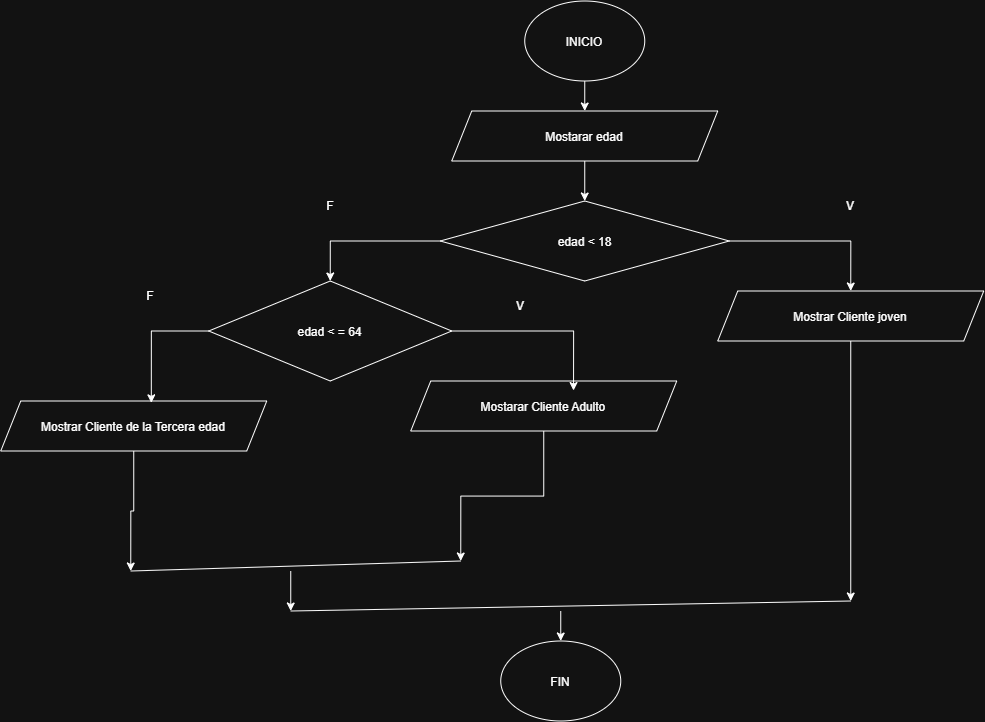

The diagram above was exported from draw.io. Its source (the exported page's mxGraphModel, read from the mxfile embedded in the PNG):
<mxGraphModel dx="1803" dy="952" grid="1" gridSize="10" guides="1" tooltips="1" connect="1" arrows="1" fold="1" page="1" pageScale="1" pageWidth="827" pageHeight="1169" math="0" shadow="0">
  <root>
    <mxCell id="0" />
    <mxCell id="1" parent="0" />
    <mxCell id="-gNfuAeQ_RlMBi1C-hWE-10" edge="1" parent="1" source="-gNfuAeQ_RlMBi1C-hWE-5" style="edgeStyle=orthogonalEdgeStyle;rounded=0;orthogonalLoop=1;jettySize=auto;html=1;exitX=0.5;exitY=1;exitDx=0;exitDy=0;entryX=0.5;entryY=0;entryDx=0;entryDy=0;">
      <mxGeometry relative="1" as="geometry">
        <mxPoint x="414" y="180" as="targetPoint" />
      </mxGeometry>
    </mxCell>
    <mxCell id="-gNfuAeQ_RlMBi1C-hWE-5" parent="1" style="ellipse;whiteSpace=wrap;html=1;shapeInside=1;" value="INICIO" vertex="1">
      <mxGeometry height="80" width="120" x="354" y="70" as="geometry" />
    </mxCell>
    <mxCell id="-gNfuAeQ_RlMBi1C-hWE-20" edge="1" parent="1" source="-gNfuAeQ_RlMBi1C-hWE-7" style="edgeStyle=orthogonalEdgeStyle;rounded=0;orthogonalLoop=1;jettySize=auto;html=1;exitX=0.5;exitY=1;exitDx=0;exitDy=0;entryX=0.5;entryY=0;entryDx=0;entryDy=0;" target="-gNfuAeQ_RlMBi1C-hWE-12">
      <mxGeometry relative="1" as="geometry" />
    </mxCell>
    <mxCell id="-gNfuAeQ_RlMBi1C-hWE-7" parent="1" style="shape=parallelogram;perimeter=parallelogramPerimeter;whiteSpace=wrap;html=1;shapeInside=1;fixedSize=1;" value="Mostarar edad" vertex="1">
      <mxGeometry height="50" width="266" x="281" y="180" as="geometry" />
    </mxCell>
    <mxCell id="-gNfuAeQ_RlMBi1C-hWE-26" edge="1" parent="1" source="-gNfuAeQ_RlMBi1C-hWE-12" style="edgeStyle=orthogonalEdgeStyle;rounded=0;orthogonalLoop=1;jettySize=auto;html=1;exitX=1;exitY=0.5;exitDx=0;exitDy=0;entryX=0.5;entryY=0;entryDx=0;entryDy=0;" target="-gNfuAeQ_RlMBi1C-hWE-19">
      <mxGeometry relative="1" as="geometry" />
    </mxCell>
    <mxCell id="-gNfuAeQ_RlMBi1C-hWE-43" edge="1" parent="1" source="-gNfuAeQ_RlMBi1C-hWE-12" style="edgeStyle=orthogonalEdgeStyle;rounded=0;orthogonalLoop=1;jettySize=auto;html=1;exitX=0;exitY=0.5;exitDx=0;exitDy=0;entryX=0.5;entryY=0;entryDx=0;entryDy=0;" target="-gNfuAeQ_RlMBi1C-hWE-13">
      <mxGeometry relative="1" as="geometry" />
    </mxCell>
    <mxCell id="-gNfuAeQ_RlMBi1C-hWE-12" parent="1" style="rhombus;whiteSpace=wrap;html=1;shapeInside=1;" value="edad &amp;lt; 18&lt;div&gt;&lt;br/&gt;&lt;/div&gt;" vertex="1">
      <mxGeometry height="80" width="289" x="269.5" y="270" as="geometry" />
    </mxCell>
    <mxCell id="-gNfuAeQ_RlMBi1C-hWE-13" parent="1" style="rhombus;whiteSpace=wrap;html=1;shapeInside=1;" value="edad &amp;lt; = 64" vertex="1">
      <mxGeometry height="100" width="243" x="38" y="350" as="geometry" />
    </mxCell>
    <mxCell id="-gNfuAeQ_RlMBi1C-hWE-33" edge="1" parent="1" source="-gNfuAeQ_RlMBi1C-hWE-17" style="edgeStyle=orthogonalEdgeStyle;rounded=0;orthogonalLoop=1;jettySize=auto;html=1;">
      <mxGeometry relative="1" as="geometry">
        <mxPoint x="-40" y="640" as="targetPoint" />
      </mxGeometry>
    </mxCell>
    <mxCell id="-gNfuAeQ_RlMBi1C-hWE-17" parent="1" style="shape=parallelogram;perimeter=parallelogramPerimeter;whiteSpace=wrap;html=1;shapeInside=1;fixedSize=1;" value="Mostrar Cliente de la Tercera edad" vertex="1">
      <mxGeometry height="50" width="266" x="-170" y="470" as="geometry" />
    </mxCell>
    <mxCell id="-gNfuAeQ_RlMBi1C-hWE-34" edge="1" parent="1" source="-gNfuAeQ_RlMBi1C-hWE-18" style="edgeStyle=orthogonalEdgeStyle;rounded=0;orthogonalLoop=1;jettySize=auto;html=1;">
      <mxGeometry relative="1" as="geometry">
        <mxPoint x="290" y="630" as="targetPoint" />
      </mxGeometry>
    </mxCell>
    <mxCell id="-gNfuAeQ_RlMBi1C-hWE-18" parent="1" style="shape=parallelogram;perimeter=parallelogramPerimeter;whiteSpace=wrap;html=1;shapeInside=1;fixedSize=1;" value="Mostarar Cliente Adulto" vertex="1">
      <mxGeometry height="50" width="266" x="240" y="450" as="geometry" />
    </mxCell>
    <mxCell id="-gNfuAeQ_RlMBi1C-hWE-35" edge="1" parent="1" source="-gNfuAeQ_RlMBi1C-hWE-19" style="edgeStyle=orthogonalEdgeStyle;rounded=0;orthogonalLoop=1;jettySize=auto;html=1;">
      <mxGeometry relative="1" as="geometry">
        <mxPoint x="680" y="670" as="targetPoint" />
      </mxGeometry>
    </mxCell>
    <mxCell id="-gNfuAeQ_RlMBi1C-hWE-19" parent="1" style="shape=parallelogram;perimeter=parallelogramPerimeter;whiteSpace=wrap;html=1;shapeInside=1;fixedSize=1;" value="Mostrar Cliente joven" vertex="1">
      <mxGeometry height="50" width="266" x="547" y="360" as="geometry" />
    </mxCell>
    <mxCell id="-gNfuAeQ_RlMBi1C-hWE-24" parent="1" style="ellipse;whiteSpace=wrap;html=1;shapeInside=1;" value="FIN" vertex="1">
      <mxGeometry height="80" width="120" x="330" y="710" as="geometry" />
    </mxCell>
    <mxCell id="-gNfuAeQ_RlMBi1C-hWE-27" edge="1" parent="1" source="-gNfuAeQ_RlMBi1C-hWE-13" style="edgeStyle=orthogonalEdgeStyle;rounded=0;orthogonalLoop=1;jettySize=auto;html=1;exitX=0;exitY=0.5;exitDx=0;exitDy=0;entryX=0.566;entryY=0.037;entryDx=0;entryDy=0;entryPerimeter=0;" target="-gNfuAeQ_RlMBi1C-hWE-17">
      <mxGeometry relative="1" as="geometry" />
    </mxCell>
    <mxCell id="-gNfuAeQ_RlMBi1C-hWE-28" edge="1" parent="1" source="-gNfuAeQ_RlMBi1C-hWE-13" style="edgeStyle=orthogonalEdgeStyle;rounded=0;orthogonalLoop=1;jettySize=auto;html=1;exitX=1;exitY=0.5;exitDx=0;exitDy=0;entryX=0.612;entryY=0.191;entryDx=0;entryDy=0;entryPerimeter=0;" target="-gNfuAeQ_RlMBi1C-hWE-18">
      <mxGeometry relative="1" as="geometry" />
    </mxCell>
    <mxCell id="-gNfuAeQ_RlMBi1C-hWE-36" edge="1" parent="1" style="endArrow=none;html=1;rounded=0;" value="">
      <mxGeometry height="50" relative="1" width="50" as="geometry">
        <mxPoint x="290" y="630" as="sourcePoint" />
        <mxPoint x="-40" y="640" as="targetPoint" />
      </mxGeometry>
    </mxCell>
    <mxCell id="-gNfuAeQ_RlMBi1C-hWE-37" edge="1" parent="1" style="endArrow=none;html=1;rounded=0;" value="">
      <mxGeometry height="50" relative="1" width="50" as="geometry">
        <mxPoint x="680" y="670" as="sourcePoint" />
        <mxPoint x="120" y="680" as="targetPoint" />
      </mxGeometry>
    </mxCell>
    <mxCell id="-gNfuAeQ_RlMBi1C-hWE-38" edge="1" parent="1" style="endArrow=classic;html=1;rounded=0;" value="">
      <mxGeometry height="50" relative="1" width="50" as="geometry">
        <mxPoint x="120" y="640" as="sourcePoint" />
        <mxPoint x="120" y="680" as="targetPoint" />
      </mxGeometry>
    </mxCell>
    <mxCell id="-gNfuAeQ_RlMBi1C-hWE-39" edge="1" parent="1" style="endArrow=classic;html=1;rounded=0;entryX=0.5;entryY=0;entryDx=0;entryDy=0;" target="-gNfuAeQ_RlMBi1C-hWE-24" value="">
      <mxGeometry height="50" relative="1" width="50" as="geometry">
        <mxPoint x="390" y="680" as="sourcePoint" />
        <mxPoint x="120" y="700" as="targetPoint" />
      </mxGeometry>
    </mxCell>
    <mxCell id="-gNfuAeQ_RlMBi1C-hWE-44" parent="1" style="text;html=1;whiteSpace=wrap;strokeColor=none;fillColor=none;align=center;verticalAlign=middle;rounded=0;" value="F" vertex="1">
      <mxGeometry height="30" width="60" x="-50" y="350" as="geometry" />
    </mxCell>
    <mxCell id="-gNfuAeQ_RlMBi1C-hWE-45" parent="1" style="text;html=1;whiteSpace=wrap;strokeColor=none;fillColor=none;align=center;verticalAlign=middle;rounded=0;" value="F" vertex="1">
      <mxGeometry height="30" width="60" x="129.5" y="260" as="geometry" />
    </mxCell>
    <mxCell id="-gNfuAeQ_RlMBi1C-hWE-46" parent="1" style="text;html=1;whiteSpace=wrap;strokeColor=none;fillColor=none;align=center;verticalAlign=middle;rounded=0;" value="V" vertex="1">
      <mxGeometry height="30" width="60" x="650" y="260" as="geometry" />
    </mxCell>
    <mxCell id="-gNfuAeQ_RlMBi1C-hWE-47" parent="1" style="text;html=1;whiteSpace=wrap;strokeColor=none;fillColor=none;align=center;verticalAlign=middle;rounded=0;" value="V" vertex="1">
      <mxGeometry height="30" width="60" x="320" y="360" as="geometry" />
    </mxCell>
  </root>
</mxGraphModel>